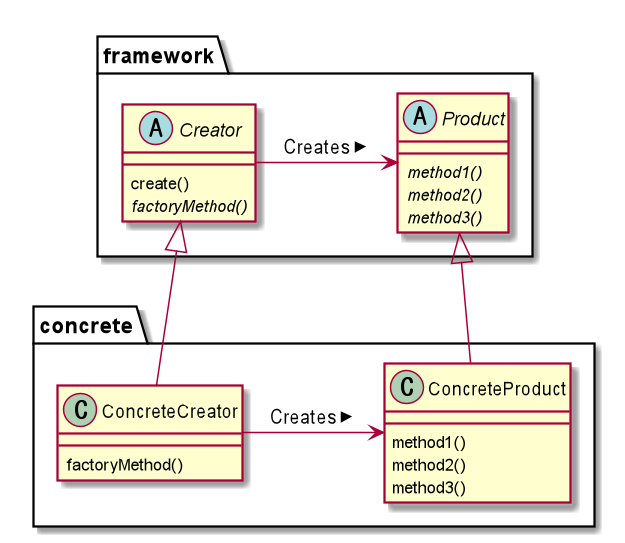

The diagram above was rendered by PlantUML. Its source (embedded in the PNG):
@startuml
package framework <<Folder>> {
	abstract class Creator {
		create()
		{abstract} factoryMethod()
	}

	abstract class Product {
		{abstract} method1()
		{abstract} method2()
		{abstract} method3()
	}
}

package concrete <<Folder>> {
	class ConcreteCreator {
		factoryMethod()
	}

	class ConcreteProduct {
		method1()
		method2()
		method3()
	}
}

Product <-right- Creator : Creates <
ConcreteProduct <-right- ConcreteCreator : Creates <
Creator <|-down- ConcreteCreator
Product <|-down- ConcreteProduct
@enduml